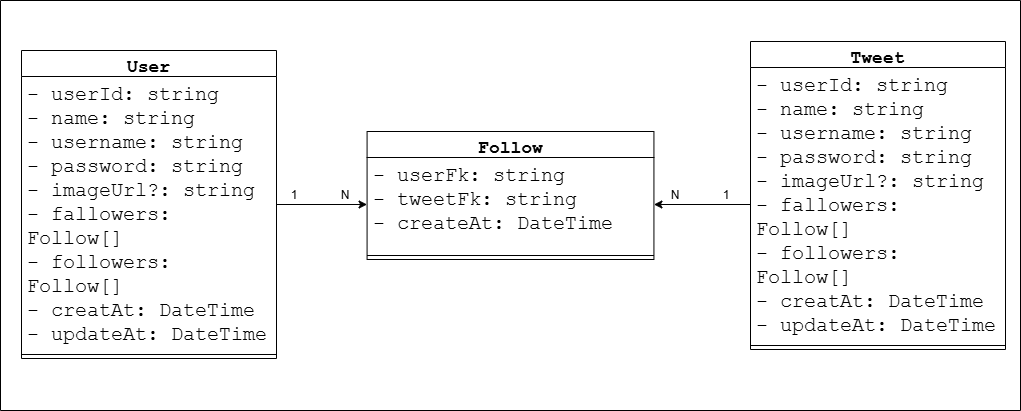

The diagram above was exported from draw.io. Its source (the exported page's mxGraphModel, read from the mxfile embedded in the PNG):
<mxGraphModel dx="1406" dy="788" grid="1" gridSize="10" guides="1" tooltips="1" connect="1" arrows="1" fold="1" page="1" pageScale="1" pageWidth="827" pageHeight="1169" math="0" shadow="0">
  <root>
    <mxCell id="0" />
    <mxCell id="1" parent="0" />
    <mxCell id="eeQRa5mJkfYStbh5XA9f-1" parent="1" style="swimlane;startSize=0;" value="" vertex="1">
      <mxGeometry height="410" width="1020" x="270" y="180" as="geometry">
        <mxRectangle height="40" width="50" x="-690" y="-690" as="alternateBounds" />
      </mxGeometry>
    </mxCell>
    <mxCell id="eeQRa5mJkfYStbh5XA9f-2" edge="1" parent="eeQRa5mJkfYStbh5XA9f-1" source="eeQRa5mJkfYStbh5XA9f-3" style="edgeStyle=orthogonalEdgeStyle;rounded=0;orthogonalLoop=1;jettySize=auto;html=1;" target="eeQRa5mJkfYStbh5XA9f-7">
      <mxGeometry relative="1" as="geometry" />
    </mxCell>
    <mxCell id="eeQRa5mJkfYStbh5XA9f-3" parent="eeQRa5mJkfYStbh5XA9f-1" style="swimlane;fontStyle=1;align=center;verticalAlign=top;childLayout=stackLayout;horizontal=1;startSize=26;horizontalStack=0;resizeParent=1;resizeParentMax=0;resizeLast=0;collapsible=1;marginBottom=0;whiteSpace=wrap;html=1;" value="&lt;font style=&quot;font-size: 18px;&quot; face=&quot;Courier New&quot;&gt;User&lt;/font&gt;" vertex="1">
      <mxGeometry height="308" width="255" x="21" y="50" as="geometry" />
    </mxCell>
    <mxCell id="eeQRa5mJkfYStbh5XA9f-4" parent="eeQRa5mJkfYStbh5XA9f-3" style="text;strokeColor=none;fillColor=none;align=left;verticalAlign=top;spacingLeft=4;spacingRight=4;overflow=hidden;rotatable=0;points=[[0,0.5],[1,0.5]];portConstraint=eastwest;whiteSpace=wrap;html=1;" value="&lt;font style=&quot;font-size: 20px;&quot; face=&quot;Courier New&quot;&gt;- userId: string&lt;/font&gt;&lt;div&gt;&lt;font style=&quot;font-size: 20px;&quot; face=&quot;Courier New&quot;&gt;- name: string&lt;/font&gt;&lt;/div&gt;&lt;div&gt;&lt;font style=&quot;font-size: 20px;&quot; face=&quot;Courier New&quot;&gt;- username: string&lt;/font&gt;&lt;/div&gt;&lt;div&gt;&lt;font style=&quot;font-size: 20px;&quot; face=&quot;Courier New&quot;&gt;- password: string&lt;/font&gt;&lt;/div&gt;&lt;div&gt;&lt;font style=&quot;font-size: 20px;&quot; face=&quot;Courier New&quot;&gt;- imageUrl?: string&lt;/font&gt;&lt;/div&gt;&lt;div&gt;&lt;font style=&quot;font-size: 20px;&quot; face=&quot;Courier New&quot;&gt;- fallowers: Follow[]&lt;/font&gt;&lt;/div&gt;&lt;div&gt;&lt;font style=&quot;font-size: 20px;&quot; face=&quot;Courier New&quot;&gt;- followers: Follow[]&lt;/font&gt;&lt;/div&gt;&lt;div&gt;&lt;font style=&quot;font-size: 20px;&quot; face=&quot;Courier New&quot;&gt;- creatAt&lt;/font&gt;&lt;span style=&quot;font-family: &amp;quot;Courier New&amp;quot;; font-size: 20px;&quot;&gt;: DateTime&lt;/span&gt;&lt;font style=&quot;font-size: 20px;&quot; face=&quot;Courier New&quot;&gt;&lt;br&gt;- updateAt&lt;/font&gt;&lt;span style=&quot;font-family: &amp;quot;Courier New&amp;quot;; font-size: 20px; background-color: transparent; color: light-dark(rgb(0, 0, 0), rgb(255, 255, 255));&quot;&gt;: DateTime&lt;/span&gt;&lt;/div&gt;" vertex="1">
      <mxGeometry height="274" width="255" y="26" as="geometry" />
    </mxCell>
    <mxCell id="eeQRa5mJkfYStbh5XA9f-5" parent="eeQRa5mJkfYStbh5XA9f-3" style="line;strokeWidth=1;fillColor=none;align=left;verticalAlign=middle;spacingTop=-1;spacingLeft=3;spacingRight=3;rotatable=0;labelPosition=right;points=[];portConstraint=eastwest;strokeColor=inherit;" value="" vertex="1">
      <mxGeometry height="8" width="255" y="300" as="geometry" />
    </mxCell>
    <mxCell id="eeQRa5mJkfYStbh5XA9f-6" parent="eeQRa5mJkfYStbh5XA9f-1" style="swimlane;fontStyle=1;align=center;verticalAlign=top;childLayout=stackLayout;horizontal=1;startSize=26;horizontalStack=0;resizeParent=1;resizeParentMax=0;resizeLast=0;collapsible=1;marginBottom=0;whiteSpace=wrap;html=1;" value="&lt;font style=&quot;font-size: 18px;&quot; face=&quot;Courier New&quot;&gt;Follow&lt;/font&gt;" vertex="1">
      <mxGeometry height="128" width="286.85" x="366.58" y="131" as="geometry" />
    </mxCell>
    <mxCell id="eeQRa5mJkfYStbh5XA9f-7" parent="eeQRa5mJkfYStbh5XA9f-6" style="text;strokeColor=none;fillColor=none;align=left;verticalAlign=top;spacingLeft=4;spacingRight=4;overflow=hidden;rotatable=0;points=[[0,0.5],[1,0.5]];portConstraint=eastwest;whiteSpace=wrap;html=1;" value="&lt;div&gt;&lt;font face=&quot;Courier New&quot;&gt;&lt;span style=&quot;font-size: 20px;&quot;&gt;- userFk: string&lt;/span&gt;&lt;/font&gt;&lt;/div&gt;&lt;div&gt;&lt;font face=&quot;Courier New&quot;&gt;&lt;span style=&quot;font-size: 20px;&quot;&gt;- tweetFk: string&lt;/span&gt;&lt;/font&gt;&lt;/div&gt;&lt;div&gt;&lt;font face=&quot;Courier New&quot;&gt;&lt;span style=&quot;font-size: 20px;&quot;&gt;- createAt: DateTime&lt;/span&gt;&lt;/font&gt;&lt;/div&gt;" vertex="1">
      <mxGeometry height="94" width="286.85" y="26" as="geometry" />
    </mxCell>
    <mxCell id="eeQRa5mJkfYStbh5XA9f-8" parent="eeQRa5mJkfYStbh5XA9f-6" style="line;strokeWidth=1;fillColor=none;align=left;verticalAlign=middle;spacingTop=-1;spacingLeft=3;spacingRight=3;rotatable=0;labelPosition=right;points=[];portConstraint=eastwest;strokeColor=inherit;" value="" vertex="1">
      <mxGeometry height="8" width="286.85" y="120" as="geometry" />
    </mxCell>
    <mxCell id="eeQRa5mJkfYStbh5XA9f-9" parent="eeQRa5mJkfYStbh5XA9f-1" style="swimlane;fontStyle=1;align=center;verticalAlign=top;childLayout=stackLayout;horizontal=1;startSize=26;horizontalStack=0;resizeParent=1;resizeParentMax=0;resizeLast=0;collapsible=1;marginBottom=0;whiteSpace=wrap;html=1;" value="&lt;font style=&quot;font-size: 18px;&quot; face=&quot;Courier New&quot;&gt;Tweet&lt;/font&gt;" vertex="1">
      <mxGeometry height="308" width="255" x="750" y="41" as="geometry" />
    </mxCell>
    <mxCell id="eeQRa5mJkfYStbh5XA9f-10" parent="eeQRa5mJkfYStbh5XA9f-9" style="text;strokeColor=none;fillColor=none;align=left;verticalAlign=top;spacingLeft=4;spacingRight=4;overflow=hidden;rotatable=0;points=[[0,0.5],[1,0.5]];portConstraint=eastwest;whiteSpace=wrap;html=1;" value="&lt;font style=&quot;font-size: 20px;&quot; face=&quot;Courier New&quot;&gt;- userId: string&lt;/font&gt;&lt;div&gt;&lt;font style=&quot;font-size: 20px;&quot; face=&quot;Courier New&quot;&gt;- name: string&lt;/font&gt;&lt;/div&gt;&lt;div&gt;&lt;font style=&quot;font-size: 20px;&quot; face=&quot;Courier New&quot;&gt;- username: string&lt;/font&gt;&lt;/div&gt;&lt;div&gt;&lt;font style=&quot;font-size: 20px;&quot; face=&quot;Courier New&quot;&gt;- password: string&lt;/font&gt;&lt;/div&gt;&lt;div&gt;&lt;font style=&quot;font-size: 20px;&quot; face=&quot;Courier New&quot;&gt;- imageUrl?: string&lt;/font&gt;&lt;/div&gt;&lt;div&gt;&lt;font style=&quot;font-size: 20px;&quot; face=&quot;Courier New&quot;&gt;- fallowers: Follow[]&lt;/font&gt;&lt;/div&gt;&lt;div&gt;&lt;font style=&quot;font-size: 20px;&quot; face=&quot;Courier New&quot;&gt;- followers: Follow[]&lt;/font&gt;&lt;/div&gt;&lt;div&gt;&lt;font style=&quot;font-size: 20px;&quot; face=&quot;Courier New&quot;&gt;- creatAt&lt;/font&gt;&lt;span style=&quot;font-family: &amp;quot;Courier New&amp;quot;; font-size: 20px;&quot;&gt;: DateTime&lt;/span&gt;&lt;font style=&quot;font-size: 20px;&quot; face=&quot;Courier New&quot;&gt;&lt;br&gt;- updateAt&lt;/font&gt;&lt;span style=&quot;font-family: &amp;quot;Courier New&amp;quot;; font-size: 20px; background-color: transparent; color: light-dark(rgb(0, 0, 0), rgb(255, 255, 255));&quot;&gt;: DateTime&lt;/span&gt;&lt;/div&gt;" vertex="1">
      <mxGeometry height="274" width="255" y="26" as="geometry" />
    </mxCell>
    <mxCell id="eeQRa5mJkfYStbh5XA9f-11" parent="eeQRa5mJkfYStbh5XA9f-9" style="line;strokeWidth=1;fillColor=none;align=left;verticalAlign=middle;spacingTop=-1;spacingLeft=3;spacingRight=3;rotatable=0;labelPosition=right;points=[];portConstraint=eastwest;strokeColor=inherit;" value="" vertex="1">
      <mxGeometry height="8" width="255" y="300" as="geometry" />
    </mxCell>
    <mxCell id="eeQRa5mJkfYStbh5XA9f-12" edge="1" parent="eeQRa5mJkfYStbh5XA9f-1" source="eeQRa5mJkfYStbh5XA9f-10" style="edgeStyle=orthogonalEdgeStyle;rounded=0;orthogonalLoop=1;jettySize=auto;html=1;entryX=1;entryY=0.5;entryDx=0;entryDy=0;" target="eeQRa5mJkfYStbh5XA9f-7">
      <mxGeometry relative="1" as="geometry" />
    </mxCell>
    <mxCell id="eeQRa5mJkfYStbh5XA9f-13" parent="eeQRa5mJkfYStbh5XA9f-1" style="text;html=1;whiteSpace=wrap;strokeColor=none;fillColor=none;align=center;verticalAlign=middle;rounded=0;" value="1&amp;nbsp; &amp;nbsp; &amp;nbsp; &amp;nbsp; &amp;nbsp; &amp;nbsp; &amp;nbsp;N" vertex="1">
      <mxGeometry height="30" width="120" x="260" y="180" as="geometry" />
    </mxCell>
    <mxCell id="eeQRa5mJkfYStbh5XA9f-14" parent="eeQRa5mJkfYStbh5XA9f-1" style="text;html=1;whiteSpace=wrap;strokeColor=none;fillColor=none;align=center;verticalAlign=middle;rounded=0;" value="N&amp;nbsp; &amp;nbsp; &amp;nbsp; &amp;nbsp; &amp;nbsp; &amp;nbsp; &amp;nbsp;1" vertex="1">
      <mxGeometry height="30" width="120" x="640" y="180" as="geometry" />
    </mxCell>
  </root>
</mxGraphModel>